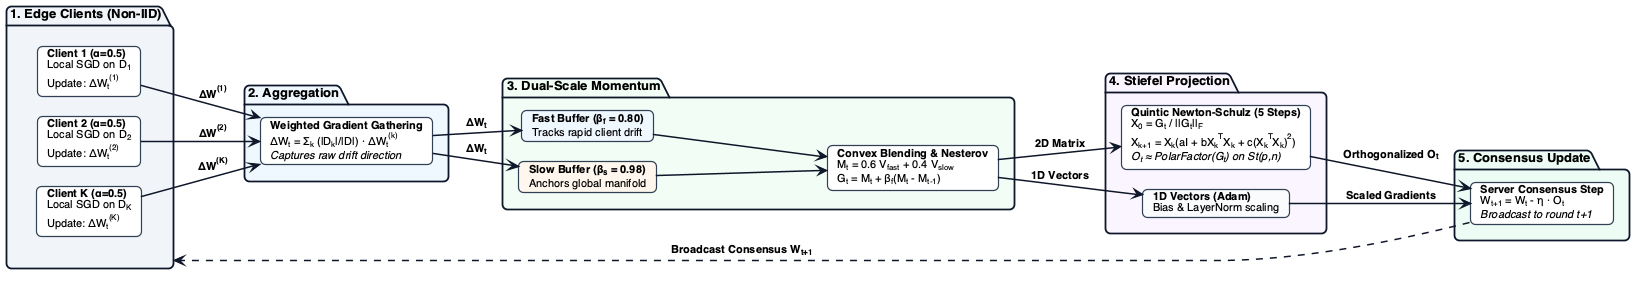

The diagram above was rendered by PlantUML. Its source (embedded in the PNG):
@startuml module1_fedm3
left to right direction

skinparam monochrome false
skinparam shadowing false
skinparam roundcorner 10
skinparam defaultFontName "Helvetica"
skinparam defaultFontSize 12
skinparam ranksep 28
skinparam nodesep 20

' High-contrast modern publication styling
skinparam package {
    BackgroundColor #FFFFFF
    BorderColor #0F172A
    BorderThickness 1.8
    FontStyle bold
    FontSize 13
}

skinparam card {
    BackgroundColor #F8FAFC
    BorderColor #334155
    BorderThickness 1.2
    FontSize 11
}

skinparam arrow {
    Color #0F172A
    Thickness 1.5
    FontSize 11
    FontStyle bold
}

' ========================================================
' STAGE 1: CLIENT COHORT
' ========================================================
package "1. Edge Clients (Non-IID)" as S1 #F1F5F9 {
    card "<b>Client 1 (α=0.5)</b>\nLocal SGD on D<sub>1</sub>\nUpdate: ΔW<sub>t</sub><sup>(1)</sup>" as C1 #FFFFFF
    card "<b>Client 2 (α=0.5)</b>\nLocal SGD on D<sub>2</sub>\nUpdate: ΔW<sub>t</sub><sup>(2)</sup>" as C2 #FFFFFF
    card "<b>Client K (α=0.5)</b>\nLocal SGD on D<sub>K</sub>\nUpdate: ΔW<sub>t</sub><sup>(K)</sup>" as CK #FFFFFF
}

' ========================================================
' STAGE 2: DELTA GATHERING
' ========================================================
package "2. Aggregation" as S2 #EFF6FF {
    card "<b>Weighted Gradient Gathering</b>\nΔW<sub>t</sub> = Σ<sub>k</sub> (|D<sub>k</sub>|/|D|) · ΔW<sub>t</sub><sup>(k)</sup>\n<i>Captures raw drift direction</i>" as AggDelta #FFFFFF
}

' ========================================================
' STAGE 3: DUAL-SCALE MOMENTUM
' ========================================================
package "3. Dual-Scale Momentum" as S3 #F0FDF4 {
    card "<b>Fast Buffer (β<sub>f</sub> = 0.80)</b>\nTracks rapid client drift" as FastBuf #EFF6FF
    card "<b>Slow Buffer (β<sub>s</sub> = 0.98)</b>\nAnchors global manifold" as SlowBuf #FFF7ED
    card "<b>Convex Blending & Nesterov</b>\nM<sub>t</sub> = 0.6 V<sub>fast</sub> + 0.4 V<sub>slow</sub>\nG<sub>t</sub> = M<sub>t</sub> + β<sub>f</sub>(M<sub>t</sub> - M<sub>t-1</sub>)" as Blended #FFFFFF

    FastBuf -down-> Blended
    SlowBuf -down-> Blended
}

' ========================================================
' STAGE 4: POLAR ORTHOGONALIZATION
' ========================================================
package "4. Stiefel Projection" as S4 #FAF5FF {
    card "<b>Quintic Newton-Schulz (5 Steps)</b>\nX<sub>0</sub> = G<sub>t</sub> / ||G<sub>t</sub>||<sub>F</sub>\nX<sub>k+1</sub> = X<sub>k</sub>(aI + bX<sub>k</sub><sup>T</sup>X<sub>k</sub> + c(X<sub>k</sub><sup>T</sup>X<sub>k</sub>)<sup>2</sup>)\n<i>O<sub>t</sub> ≈ PolarFactor(G<sub>t</sub>) on St(p,n)</i>" as NS #FFFFFF
    card "<b>1D Vectors (Adam)</b>\nBias & LayerNorm scaling" as Adam1D #F8FAFC
}

' ========================================================
' STAGE 5: BROADCAST
' ========================================================
package "5. Consensus Update" as S5 #ECFDF5 {
    card "<b>Server Consensus Step</b>\nW<sub>t+1</sub> = W<sub>t</sub> - η · O<sub>t</sub>\n<i>Broadcast to round t+1</i>" as StepW #FFFFFF
}

' Inter-package connections
C1 --> AggDelta : ΔW<sup>(1)</sup>
C2 --> AggDelta : ΔW<sup>(2)</sup>
CK --> AggDelta : ΔW<sup>(K)</sup>

AggDelta --> FastBuf : ΔW<sub>t</sub>
AggDelta --> SlowBuf : ΔW<sub>t</sub>

Blended --> NS : 2D Matrix
Blended --> Adam1D : 1D Vectors

NS --> StepW : Orthogonalized O<sub>t</sub>
Adam1D --> StepW : Scaled Gradients

StepW ..> S1 : Broadcast Consensus W<sub>t+1</sub>

@enduml